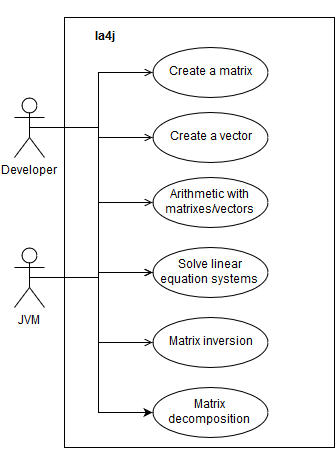

The diagram above was exported from draw.io. Its source (the exported page's mxGraphModel, read from the mxfile embedded in the PNG):
<mxGraphModel dx="880" dy="452" grid="1" gridSize="10" guides="1" tooltips="1" connect="1" arrows="1" fold="1" page="1" pageScale="1" pageWidth="826" pageHeight="1169" background="#ffffff" math="0" shadow="0">
  <root>
    <mxCell id="0" />
    <mxCell id="1" parent="0" />
    <mxCell id="17" style="edgeStyle=orthogonalEdgeStyle;rounded=0;html=1;exitX=0.5;exitY=0.5;exitPerimeter=0;entryX=0;entryY=0.5;endArrow=open;endFill=0;jettySize=auto;orthogonalLoop=1;strokeWidth=1;fontFamily=Helvetica;fontSize=12;" parent="1" source="3" target="6" edge="1">
      <mxGeometry relative="1" as="geometry" />
    </mxCell>
    <mxCell id="18" style="edgeStyle=orthogonalEdgeStyle;rounded=0;html=1;exitX=0.5;exitY=0.5;exitPerimeter=0;entryX=0;entryY=0.5;endArrow=open;endFill=0;jettySize=auto;orthogonalLoop=1;strokeWidth=1;fontFamily=Helvetica;fontSize=12;" parent="1" source="3" target="7" edge="1">
      <mxGeometry relative="1" as="geometry" />
    </mxCell>
    <mxCell id="19" style="edgeStyle=orthogonalEdgeStyle;rounded=0;html=1;exitX=0.5;exitY=0.5;exitPerimeter=0;entryX=0;entryY=0.5;endArrow=open;endFill=0;jettySize=auto;orthogonalLoop=1;strokeWidth=1;fontFamily=Helvetica;fontSize=12;" parent="1" source="3" target="9" edge="1">
      <mxGeometry relative="1" as="geometry" />
    </mxCell>
    <mxCell id="20" style="edgeStyle=orthogonalEdgeStyle;rounded=0;html=1;exitX=0.5;exitY=0.5;exitPerimeter=0;entryX=0;entryY=0.5;endArrow=open;endFill=0;jettySize=auto;orthogonalLoop=1;strokeWidth=1;fontFamily=Helvetica;fontSize=12;" parent="1" source="3" target="11" edge="1">
      <mxGeometry relative="1" as="geometry" />
    </mxCell>
    <mxCell id="21" style="edgeStyle=orthogonalEdgeStyle;rounded=0;html=1;exitX=0.5;exitY=0.5;exitPerimeter=0;entryX=0;entryY=0.5;endArrow=open;endFill=0;jettySize=auto;orthogonalLoop=1;strokeWidth=1;fontFamily=Helvetica;fontSize=12;" parent="1" source="3" target="14" edge="1">
      <mxGeometry relative="1" as="geometry" />
    </mxCell>
    <mxCell id="31" style="edgeStyle=orthogonalEdgeStyle;rounded=0;html=1;exitX=0.5;exitY=0.5;exitPerimeter=0;entryX=0;entryY=0.5;endArrow=classic;endFill=1;jettySize=auto;orthogonalLoop=1;strokeWidth=1;fontFamily=Helvetica;fontSize=12;" edge="1" parent="1" source="3" target="30">
      <mxGeometry relative="1" as="geometry" />
    </mxCell>
    <mxCell id="3" value="Developer" style="shape=umlActor;verticalLabelPosition=bottom;labelBackgroundColor=#ffffff;verticalAlign=top;html=1;strokeColor=#000000;fillColor=none;fontFamily=Helvetica;fontSize=12;" parent="1" vertex="1">
      <mxGeometry x="200" y="160" width="30" height="60" as="geometry" />
    </mxCell>
    <mxCell id="4" value="&lt;div align=&quot;right&quot;&gt;&lt;br&gt;&lt;/div&gt;" style="html=1;strokeColor=#000000;fillColor=none;fontFamily=Helvetica;fontSize=12;labelPosition=center;verticalLabelPosition=top;align=center;verticalAlign=bottom;" parent="1" vertex="1">
      <mxGeometry x="250" y="80" width="270" height="430" as="geometry" />
    </mxCell>
    <mxCell id="5" value="&lt;b&gt;la4j&lt;/b&gt;" style="text;html=1;strokeColor=none;fillColor=none;align=center;verticalAlign=middle;whiteSpace=wrap;overflow=hidden;fontFamily=Helvetica;fontSize=12;" parent="1" vertex="1">
      <mxGeometry x="270" y="90" width="40" height="20" as="geometry" />
    </mxCell>
    <mxCell id="6" value="Create a matrix&lt;br&gt;" style="ellipse;whiteSpace=wrap;html=1;strokeColor=#000000;fillColor=none;fontFamily=Helvetica;fontSize=12;" parent="1" vertex="1">
      <mxGeometry x="338" y="110" width="115" height="50" as="geometry" />
    </mxCell>
    <mxCell id="7" value="Create a vector&lt;br&gt;" style="ellipse;whiteSpace=wrap;html=1;strokeColor=#000000;fillColor=none;fontFamily=Helvetica;fontSize=12;" parent="1" vertex="1">
      <mxGeometry x="338" y="175" width="115" height="50" as="geometry" />
    </mxCell>
    <mxCell id="9" value="Arithmetic with matrixes/vectors&lt;br&gt;" style="ellipse;whiteSpace=wrap;html=1;strokeColor=#000000;fillColor=none;fontFamily=Helvetica;fontSize=12;" parent="1" vertex="1">
      <mxGeometry x="338" y="240" width="115" height="50" as="geometry" />
    </mxCell>
    <mxCell id="11" value="Solve linear equation systems&lt;br&gt;" style="ellipse;whiteSpace=wrap;html=1;strokeColor=#000000;fillColor=none;fontFamily=Helvetica;fontSize=12;" parent="1" vertex="1">
      <mxGeometry x="338" y="310" width="115" height="50" as="geometry" />
    </mxCell>
    <mxCell id="14" value="Matrix inversion&lt;br&gt;" style="ellipse;whiteSpace=wrap;html=1;strokeColor=#000000;fillColor=none;fontFamily=Helvetica;fontSize=12;" parent="1" vertex="1">
      <mxGeometry x="338" y="380" width="115" height="50" as="geometry" />
    </mxCell>
    <mxCell id="29" style="edgeStyle=orthogonalEdgeStyle;rounded=0;html=1;exitX=0.5;exitY=0.5;exitPerimeter=0;endArrow=open;endFill=0;jettySize=auto;orthogonalLoop=1;strokeWidth=1;fontFamily=Helvetica;fontSize=12;" parent="1" source="28" target="11" edge="1">
      <mxGeometry relative="1" as="geometry" />
    </mxCell>
    <mxCell id="28" value="JVM&lt;br&gt;" style="shape=umlActor;verticalLabelPosition=bottom;labelBackgroundColor=#ffffff;verticalAlign=top;html=1;strokeColor=#000000;fillColor=none;fontFamily=Helvetica;fontSize=12;" parent="1" vertex="1">
      <mxGeometry x="200" y="310" width="30" height="60" as="geometry" />
    </mxCell>
    <mxCell id="30" value="Matrix decomposition&lt;br&gt;" style="ellipse;whiteSpace=wrap;html=1;strokeColor=#000000;fillColor=none;fontFamily=Helvetica;fontSize=12;" vertex="1" parent="1">
      <mxGeometry x="338" y="450" width="115" height="50" as="geometry" />
    </mxCell>
  </root>
</mxGraphModel>